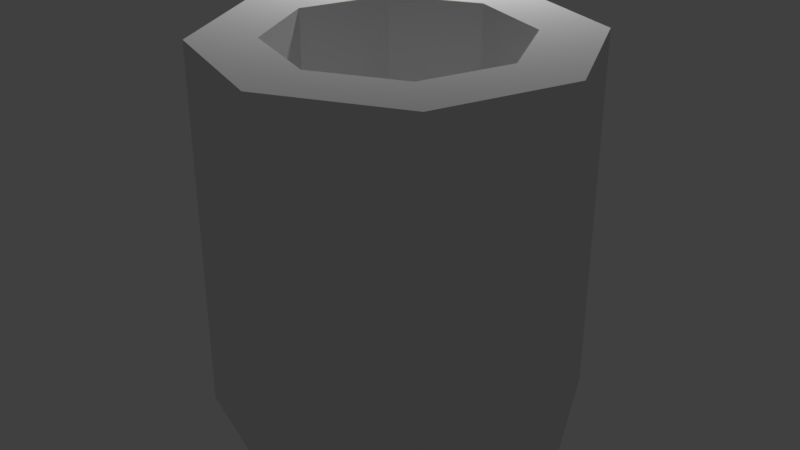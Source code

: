 # Source: pipe.blend  (saved by Blender 2.78.0; exported with 4.5.12 LTS)
import bpy
from mathutils import Matrix  # noqa: F401  (used for matrix-valued properties, if any)

bpy.ops.wm.read_factory_settings(use_empty=True)
scene = bpy.context.scene
scene.name = 'Scene'

# ---- collections
col_collection_1 = bpy.data.collections.new('Collection 1'); scene.collection.children.link(col_collection_1)

# ---- materials (node trees are filled in below, after node groups)
mat_material_001 = bpy.data.materials.new('Material.001')
mat_material_001.alpha_threshold = 0.0
mat_material_001.use_transparent_shadow = False
mat_material_001.roughness = 0.5

# ---- material node trees

# ---- world
world_world = bpy.data.worlds.new('World'); scene.world = world_world
world_world.color = (0.05088, 0.05088, 0.05088)
world_world.use_sun_shadow = False
world_world.sun_shadow_jitter_overblur = 0.0
world_world.cycles.sampling_method = 'MANUAL'

# ---- lights
light_point = bpy.data.lights.new('Point', 'POINT')
light_point.transmission_factor = 0.0
light_point.energy = 100.0
light_point.shadow_buffer_clip_start = 0.5
light_point.shadow_soft_size = 0.1
light_point.shadow_maximum_resolution = 0.006
light_point.use_absolute_resolution = True

# ---- meshes
me_cylinder = bpy.data.meshes.new('Cylinder')
me_cylinder.from_pydata([(0.0, 1.0, -1.0), (1.105e-08, 0.6576, 1.0), (-8.742e-08, -1.0, -1.0), (-5.981e-08, -0.6576, 1.0), (-0.7071, -0.7071, -1.0), (-0.465, -0.465, 1.0), (-1.0, 1.192e-08, -1.0), (-0.6576, 1.192e-08, 1.0), (-0.7071, 0.7071, -1.0), (-0.465, 0.465, 1.0), (0.0, 1.0, 1.0), (-8.742e-08, -1.0, 1.0), (-0.7071, -0.7071, 1.0), (-1.0, 1.192e-08, 1.0), (-0.7071, 0.7071, 1.0), (-2.187e-08, 0.6576, -0.3321), (-9.272e-08, -0.6576, -0.3321), (-0.465, -0.465, -0.3321), (-0.6576, 1.192e-08, -0.3321), (-0.465, 0.465, -0.3321), (-4.867e-08, 9.735e-09, -1.0), (-6.661e-08, -1.588e-08, -0.3321), (0.0, 1.0, 0.7236), (-8.742e-08, -1.0, 0.7236), (-0.7071, -0.7071, 0.7236), (-1.0, 1.192e-08, 0.7236), (-0.7071, 0.7071, 0.7236)], [], [(23, 11, 12, 24), (24, 12, 13, 25), (7, 5, 17, 18), (25, 13, 14, 26), (26, 14, 10, 22), (3, 5, 12, 11), (5, 7, 13, 12), (7, 9, 14, 13), (9, 1, 10, 14), (9, 7, 18, 19), (5, 3, 16, 17), (1, 9, 19, 15), (2, 4, 20), (4, 6, 20), (6, 8, 20), (8, 0, 20), (15, 19, 21), (19, 18, 21), (18, 17, 21), (17, 16, 21), (8, 26, 22, 0), (6, 25, 26, 8), (4, 24, 25, 6), (2, 23, 24, 4)])
_uv = me_cylinder.uv_layers.new(name='UVMap')
_uv.uv.foreach_set('vector', [0.4925, 0.4383, 0.4925, 0.5074, 0.3519, 0.5074, 0.3519, 0.4383, 0.3519, 0.4383, 0.3519, 0.5074, 0.153, 0.5074, 0.153, 0.4383, 0.1097, 0.5492, 0.2405, 0.5492, 0.2405, 0.8822, 0.1097, 0.8822, 0.153, 0.4383, 0.153, 0.5074, 0.0123, 0.5074, 0.0123, 0.4383, 0.6929, 0.4383, 0.6929, 0.5074, 0.494, 0.5074, 0.494, 0.4383, 0.9877, 0.0979, 0.8668, 0.1461, 0.8039, 0.08553, 0.9877, 0.0123, 0.8668, 0.1461, 0.8168, 0.2623, 0.7278, 0.2623, 0.8039, 0.08553, 0.8168, 0.2623, 0.8668, 0.3786, 0.8039, 0.4391, 0.7278, 0.2623, 0.8668, 0.3786, 0.9877, 0.4267, 0.9877, 0.5123, 0.8039, 0.4391, 0.01723, 0.5492, 0.1097, 0.5492, 0.1097, 0.8822, 0.01723, 0.8822, 0.2405, 0.5492, 0.333, 0.5492, 0.333, 0.8822, 0.2405, 0.8822, 0.8013, 0.5714, 0.9321, 0.5714, 0.9321, 0.9044, 0.8013, 0.9044, 0.5802, 0.9521, 0.4277, 0.8913, 0.5802, 0.7446, 0.4277, 0.8913, 0.3645, 0.7446, 0.5802, 0.7446, 0.3645, 0.7446, 0.4277, 0.5979, 0.5802, 0.7446, 0.4277, 0.5979, 0.5802, 0.5372, 0.5802, 0.7446, 0.8013, 0.9002, 0.6804, 0.852, 0.8013, 0.7358, 0.6804, 0.852, 0.6304, 0.7358, 0.8013, 0.7358, 0.6304, 0.7358, 0.6804, 0.6195, 0.8013, 0.7358, 0.6804, 0.6195, 0.8013, 0.5714, 0.8013, 0.7358, 0.6929, 0.007388, 0.6929, 0.4383, 0.494, 0.4383, 0.494, 0.007388, 0.153, 0.007382, 0.153, 0.4383, 0.0123, 0.4383, 0.0123, 0.007383, 0.3519, 0.007382, 0.3519, 0.4383, 0.153, 0.4383, 0.153, 0.007382, 0.4925, 0.007382, 0.4925, 0.4383, 0.3519, 0.4383, 0.3519, 0.007382])
me_cylinder.materials.append(mat_material_001)
me_cylinder.use_remesh_preserve_volume = False
me_cylinder.use_remesh_preserve_attributes = False
me_cylinder.use_mirror_vertex_groups = False
me_cylinder.update()

# ---- objects
ob_point = bpy.data.objects.new('Point', light_point)
ob_cylinder = bpy.data.objects.new('Cylinder', me_cylinder)

# ---- transforms, parenting, visibility, modifiers, constraints
ob_point.location = (-0.9248, 1.482, 2.347)
ob_point.lineart.crease_threshold = 0.0
ob_cylinder.location = (0.0, 0.0, 0.0)
ob_cylinder.lineart.crease_threshold = 0.0
_m = ob_cylinder.modifiers.new('Mirror', 'MIRROR')

# ---- collection membership
col_collection_1.objects.link(ob_point)
col_collection_1.objects.link(ob_cylinder)

# ---- scene / render settings (as saved in the file)
scene.frame_start = 1; scene.frame_end = 250; scene.frame_set(1)
scene.render.engine = 'BLENDER_EEVEE_NEXT'
scene.render.resolution_percentage = 50
scene.render.dither_intensity = 0.0
scene.cycles.use_denoising = False
scene.cycles.samples = 128
scene.cycles.sampling_pattern = 'TABULATED_SOBOL'
scene.cycles.light_sampling_threshold = 0.0
scene.cycles.use_adaptive_sampling = False
scene.cycles.use_light_tree = False
scene.cycles.blur_glossy = 0.0
scene.cycles.sample_clamp_indirect = 0.0
scene.view_settings.view_transform = 'Standard'
bpy.context.view_layer.update()

# ---- added for rendering (the .blend has no active camera): camera
cam_auto = bpy.data.cameras.new('AutoCamera')
cam_auto.lens = 50.0
cam_auto.sensor_width = 36.0
cam_auto.clip_end = 1000.0
ob_auto_camera = bpy.data.objects.new('AutoCamera', cam_auto)
scene.collection.objects.link(ob_auto_camera)
ob_auto_camera.location = (3.20507, -3.84609, 2.56406)
ob_auto_camera.rotation_euler = (1.09748, -7.21219e-08, 0.694738)
scene.camera = ob_auto_camera
bpy.context.view_layer.update()
